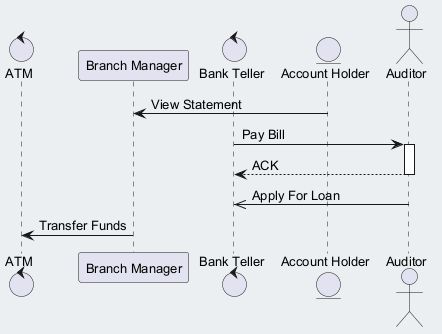

The diagram above was rendered by PlantUML. Its source (embedded in the PNG):
@startuml
skinparam backgroundColor #ECEFF1
skinparam classBackgroundColor #FFFFFF
skinparam classBorderColor #455A64
skinparam defaultFontSize 13
control "ATM" as A
participant "Branch Manager" as BM
control "Bank Teller" as BT
entity "Account Holder" as AH
actor "Auditor" as A2
AH -> BM : View Statement
BT -> A2 : Pay Bill
activate A2
A2 --> BT : ACK
deactivate A2
A2 ->> BT : Apply For Loan
BM -> A : Transfer Funds
@enduml